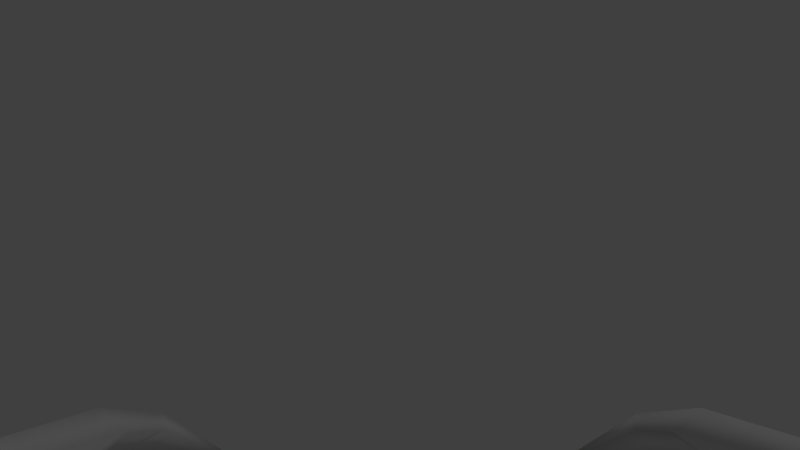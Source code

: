 # Source: raptor_arms.blend  (saved by Blender 2.69.0; exported with 4.5.12 LTS)
import bpy
from mathutils import Matrix  # noqa: F401  (used for matrix-valued properties, if any)

bpy.ops.wm.read_factory_settings(use_empty=True)
scene = bpy.context.scene
scene.name = 'Scene'

# ---- collections
col_collection_1 = bpy.data.collections.new('Collection 1'); scene.collection.children.link(col_collection_1)

# ---- materials (node trees are filled in below, after node groups)
mat_material = bpy.data.materials.new('Material')
mat_material.alpha_threshold = 0.0
mat_material.use_transparent_shadow = False
mat_material.roughness = 0.5
mat_material.line_color = (0.0, 0.0, 0.0, 1.0)

# ---- material node trees

# ---- world
world_world = bpy.data.worlds.new('World'); scene.world = world_world
world_world.color = (0.05088, 0.05088, 0.05088)
world_world.use_sun_shadow = False
world_world.sun_shadow_jitter_overblur = 0.0
world_world.cycles.sampling_method = 'MANUAL'
world_world.cycles.sample_map_resolution = 256

# ---- cameras
cam_camera = bpy.data.cameras.new('Camera')
cam_camera.clip_end = 100.0
cam_camera.lens = 35.0
cam_camera.sensor_width = 43.62
cam_camera.sensor_height = 18.0
cam_camera.ortho_scale = 7.314
cam_camera.dof.focus_distance = 0.0
cam_camera.dof.aperture_fstop = 128.0

# ---- lights
light_lamp = bpy.data.lights.new('Lamp', 'POINT')
light_lamp.transmission_factor = 0.0
light_lamp.cutoff_distance = 30.0
light_lamp.energy = 100.0
light_lamp.shadow_buffer_clip_start = 1.001
light_lamp.shadow_soft_size = 0.1
light_lamp.shadow_maximum_resolution = 0.006
light_lamp.use_absolute_resolution = True
light_lamp.cycles.use_multiple_importance_sampling = False

# ---- meshes
me_cube = bpy.data.meshes.new('Cube')
me_cube.from_pydata([(0.6329, 0.05594, -0.3196), (0.683, -0.2291, -0.3081), (0.2305, -0.4686, -0.1745), (0.2305, -0.1052, -0.1745), (0.7194, 0.08175, -0.05644), (0.7695, -0.2033, -0.04494), (0.2305, -0.4686, 0.1745), (0.2305, -0.1052, 0.1745), (0.858, 0.5374, -0.4668), (1.056, 0.4857, -0.5535), (0.9471, 0.5874, -0.3025), (1.145, 0.5359, -0.3686), (0.803, 1.318, -0.4968), (0.926, 1.309, -0.7182), (0.8765, 1.321, -0.4532), (1.02, 1.31, -0.6379), (0.6357, -0.04321, -0.358), (0.6524, -0.1382, -0.3541), (0.2305, -0.3474, -0.2305), (0.2305, -0.2263, -0.2305), (0.75, -0.009112, -0.01038), (0.7667, -0.1041, -0.006545), (0.2305, -0.3474, 0.2305), (0.2305, -0.2263, 0.2305), (0.9096, 0.5121, -0.529), (0.9755, 0.4948, -0.5561), (1.027, 0.5784, -0.2848), (1.093, 0.5612, -0.3119), (0.808, 1.316, -0.6047), (0.8706, 1.312, -0.6779), (0.9262, 1.318, -0.5038), (0.9888, 1.314, -0.5769), (0.9175, 1.643, -0.7803), (0.9899, 1.644, -0.7185), (0.8585, 1.666, -0.7115), (0.9308, 1.667, -0.6497), (0.7809, 1.673, -0.62), (0.8416, 1.669, -0.691), (0.8532, 1.674, -0.5582), (0.9139, 1.67, -0.6292), (0.7086, 1.662, -0.5352), (0.781, 1.664, -0.4734), (0.769, 1.671, -0.6061), (0.8413, 1.672, -0.5443), (0.8841, 1.761, -0.8362), (0.9137, 1.841, -0.816), (0.8193, 1.77, -0.7796), (0.8489, 1.851, -0.7594), (0.7363, 1.789, -0.67), (0.7925, 1.785, -0.7358), (0.7659, 1.87, -0.6498), (0.8221, 1.865, -0.7155), (0.6544, 1.781, -0.5665), (0.684, 1.862, -0.5463), (0.7016, 1.782, -0.6391), (0.7313, 1.863, -0.6188), (0.7219, 1.93, -0.9953), (0.5994, 1.956, -0.8547), (0.486, 1.952, -0.7184)], [], [(17, 1, 2, 18), (21, 22, 6, 5), (21, 5, 11, 27), (1, 5, 6, 2), (19, 23, 7, 3), (4, 0, 3, 7), (27, 11, 15, 31), (5, 1, 9, 11), (0, 4, 10, 8), (16, 0, 8, 24), (29, 31, 35, 34), (11, 9, 13, 15), (8, 10, 14, 12), (24, 8, 12, 28), (0, 16, 19, 3), (16, 17, 18, 19), (4, 7, 23, 20), (20, 23, 22, 21), (4, 20, 26, 10), (20, 21, 27, 26), (2, 6, 22, 18), (18, 22, 23, 19), (10, 26, 30, 14), (26, 27, 31, 30), (1, 17, 25, 9), (17, 16, 24, 25), (30, 28, 42, 43), (31, 29, 37, 39), (9, 25, 29, 13), (25, 24, 28, 29), (42, 40, 52, 54), (31, 15, 33, 35), (15, 13, 32, 33), (13, 29, 34, 32), (41, 43, 55, 53), (28, 30, 38, 36), (30, 31, 39, 38), (29, 28, 36, 37), (43, 42, 54, 55), (14, 30, 43, 41), (28, 12, 40, 42), (12, 14, 41, 40), (40, 41, 53, 52), (39, 37, 49, 51), (36, 38, 50, 48), (38, 39, 51, 50), (37, 36, 48, 49), (34, 35, 47, 46), (35, 33, 45, 47), (33, 32, 44, 45), (32, 34, 46, 44), (52, 53, 58), (55, 54, 58), (53, 55, 58), (54, 52, 58), (49, 48, 57), (50, 51, 57), (48, 50, 57), (51, 49, 57), (46, 47, 56), (47, 45, 56), (45, 44, 56), (44, 46, 56)])
me_cube.polygons.foreach_set('use_smooth', [True] * 63)
_uv = me_cube.uv_layers.new(name='UVMap')
_uv.uv.foreach_set('vector', [0.0, 0.0, 1.0, 0.0, 1.0, 1.0, 0.0, 1.0, 0.0, 0.0, 1.0, 0.0, 1.0, 1.0, 0.0, 1.0, 0.0, 0.0, 1.0, 0.0, 1.0, 1.0, 0.0, 1.0, 0.0, 0.0, 1.0, 0.0, 1.0, 1.0, 0.0, 1.0, 0.0, 0.0, 1.0, 0.0, 1.0, 1.0, 0.0, 1.0, 0.0, 0.0, 1.0, 0.0, 1.0, 1.0, 0.0, 1.0, 0.0, 0.0, 1.0, 0.0, 1.0, 1.0, 0.0, 1.0, 0.0, 0.0, 1.0, 0.0, 1.0, 1.0, 0.0, 1.0, 0.0, 0.0, 1.0, 0.0, 1.0, 1.0, 0.0, 1.0, 0.0, 0.0, 1.0, 0.0, 1.0, 1.0, 0.0, 1.0, 0.0, 0.0, 1.0, 0.0, 1.0, 1.0, 0.0, 1.0, 0.0, 0.0, 1.0, 0.0, 1.0, 1.0, 0.0, 1.0, 0.0, 0.0, 1.0, 0.0, 1.0, 1.0, 0.0, 1.0, 0.0, 0.0, 1.0, 0.0, 1.0, 1.0, 0.0, 1.0, 0.0, 0.0, 1.0, 0.0, 1.0, 1.0, 0.0, 1.0, 0.0, 0.0, 1.0, 0.0, 1.0, 1.0, 0.0, 1.0, 0.0, 0.0, 1.0, 0.0, 1.0, 1.0, 0.0, 1.0, 0.0, 0.0, 1.0, 0.0, 1.0, 1.0, 0.0, 1.0, 0.0, 0.0, 1.0, 0.0, 1.0, 1.0, 0.0, 1.0, 0.0, 0.0, 1.0, 0.0, 1.0, 1.0, 0.0, 1.0, 0.0, 0.0, 1.0, 0.0, 1.0, 1.0, 0.0, 1.0, 0.0, 0.0, 1.0, 0.0, 1.0, 1.0, 0.0, 1.0, 0.0, 0.0, 1.0, 0.0, 1.0, 1.0, 0.0, 1.0, 0.0, 0.0, 1.0, 0.0, 1.0, 1.0, 0.0, 1.0, 0.0, 0.0, 1.0, 0.0, 1.0, 1.0, 0.0, 1.0, 0.0, 0.0, 1.0, 0.0, 1.0, 1.0, 0.0, 1.0, 0.0, 0.0, 1.0, 0.0, 1.0, 1.0, 0.0, 1.0, 0.0, 0.0, 1.0, 0.0, 1.0, 1.0, 0.0, 1.0, 0.0, 0.0, 1.0, 0.0, 1.0, 1.0, 0.0, 1.0, 0.0, 0.0, 1.0, 0.0, 1.0, 1.0, 0.0, 1.0, 0.0, 0.0, 1.0, 0.0, 1.0, 1.0, 0.0, 1.0, 0.0, 0.0, 1.0, 0.0, 1.0, 1.0, 0.0, 1.0, 0.0, 0.0, 1.0, 0.0, 1.0, 1.0, 0.0, 1.0, 0.0, 0.0, 1.0, 0.0, 1.0, 1.0, 0.0, 1.0, 0.0, 0.0, 1.0, 0.0, 1.0, 1.0, 0.0, 1.0, 0.0, 0.0, 1.0, 0.0, 1.0, 1.0, 0.0, 1.0, 0.0, 0.0, 1.0, 0.0, 1.0, 1.0, 0.0, 1.0, 0.0, 0.0, 1.0, 0.0, 1.0, 1.0, 0.0, 1.0, 0.0, 0.0, 1.0, 0.0, 1.0, 1.0, 0.0, 1.0, 0.0, 0.0, 1.0, 0.0, 1.0, 1.0, 0.0, 1.0, 0.0, 0.0, 1.0, 0.0, 1.0, 1.0, 0.0, 1.0, 0.0, 0.0, 1.0, 0.0, 1.0, 1.0, 0.0, 1.0, 0.0, 0.0, 1.0, 0.0, 1.0, 1.0, 0.0, 1.0, 0.0, 0.0, 1.0, 0.0, 1.0, 1.0, 0.0, 1.0, 0.0, 0.0, 1.0, 0.0, 1.0, 1.0, 0.0, 1.0, 0.0, 0.0, 1.0, 0.0, 1.0, 1.0, 0.0, 1.0, 0.0, 0.0, 1.0, 0.0, 1.0, 1.0, 0.0, 1.0, 0.0, 0.0, 1.0, 0.0, 1.0, 1.0, 0.0, 1.0, 0.0, 0.0, 1.0, 0.0, 1.0, 1.0, 0.0, 1.0, 0.0, 0.0, 1.0, 0.0, 1.0, 1.0, 0.0, 1.0, 0.0, 0.0, 1.0, 0.0, 1.0, 1.0, 0.0, 1.0, 0.0, 0.0, 1.0, 0.0, 1.0, 1.0, 0.0, 0.0, 1.0, 0.0, 1.0, 1.0, 0.0, 0.0, 1.0, 0.0, 1.0, 1.0, 0.0, 0.0, 1.0, 0.0, 1.0, 1.0, 0.0, 0.0, 1.0, 0.0, 1.0, 1.0, 0.0, 0.0, 1.0, 0.0, 1.0, 1.0, 0.0, 0.0, 1.0, 0.0, 1.0, 1.0, 0.0, 0.0, 1.0, 0.0, 1.0, 1.0, 0.0, 0.0, 1.0, 0.0, 1.0, 1.0, 0.0, 0.0, 1.0, 0.0, 1.0, 1.0, 0.0, 0.0, 1.0, 0.0, 1.0, 1.0, 0.0, 0.0, 1.0, 0.0, 1.0, 1.0])
me_cube.materials.append(mat_material)
me_cube.use_remesh_preserve_volume = False
me_cube.use_remesh_preserve_attributes = False
me_cube.use_mirror_vertex_groups = False
me_cube.update()

# ---- objects
ob_cube = bpy.data.objects.new('Cube', me_cube)
ob_lamp = bpy.data.objects.new('Lamp', light_lamp)
ob_camera = bpy.data.objects.new('Camera', cam_camera)

# ---- transforms, parenting, visibility, modifiers, constraints
ob_cube.location = (0.0, 0.0, 0.0)
ob_cube.lock_rotations_4d = False
ob_cube.empty_display_type = 'ARROWS'
ob_cube.lineart.crease_threshold = 0.0
_m = ob_cube.modifiers.new('Mirror', 'MIRROR')
ob_lamp.location = (4.076, 1.005, 5.904)
ob_lamp.rotation_euler = (0.6503, 0.05522, 1.866)
ob_lamp.lock_rotations_4d = False
ob_lamp.empty_display_type = 'ARROWS'
ob_lamp.color = (0.0, 0.0, 0.0, 0.0)
ob_lamp.lineart.crease_threshold = 0.0
ob_camera.location = (0.0, 0.0, 0.0)
ob_camera.rotation_euler = (1.571, 0.0, 0.0)
ob_camera.lock_rotations_4d = False
ob_camera.empty_display_type = 'ARROWS'
ob_camera.color = (0.0, 0.0, 0.0, 0.0)
ob_camera.display_type = 'WIRE'
ob_camera.lineart.crease_threshold = 0.0

# ---- collection membership
col_collection_1.objects.link(ob_cube)
col_collection_1.objects.link(ob_lamp)
col_collection_1.objects.link(ob_camera)

# ---- scene / render settings (as saved in the file)
scene.camera = ob_camera
scene.frame_start = 1; scene.frame_end = 250; scene.frame_set(1)
scene.render.engine = 'BLENDER_EEVEE_NEXT'
scene.render.image_settings.compression = 90
scene.render.resolution_percentage = 50
scene.render.dither_intensity = 0.0
scene.cycles.use_denoising = False
scene.cycles.samples = 10
scene.cycles.sampling_pattern = 'TABULATED_SOBOL'
scene.cycles.light_sampling_threshold = 0.0
scene.cycles.use_adaptive_sampling = False
scene.cycles.use_light_tree = False
scene.cycles.blur_glossy = 0.0
scene.cycles.volume_bounces = 1
scene.cycles.pixel_filter_type = 'GAUSSIAN'
scene.cycles.sample_clamp_indirect = 0.0
scene.view_settings.view_transform = 'Standard'
bpy.context.view_layer.update()
